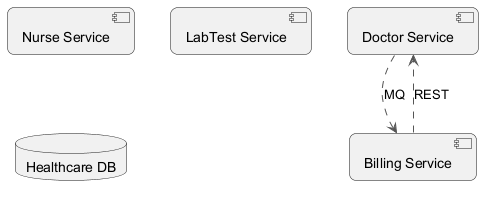

The diagram above was rendered by PlantUML. Its source (embedded in the PNG):
@startuml
skinparam backgroundColor #FFFFFF
skinparam roundCorner 15
skinparam ArrowColor #555555
component "Nurse Service" as C_NurseService
component "Doctor Service" as C_DoctorService
component "LabTest Service" as C_LabTestService
component "Billing Service" as C_BillingService
database "Healthcare DB" as DB_healthcare
C_BillingService ..> C_DoctorService : REST
C_DoctorService ..> C_BillingService : MQ
@enduml